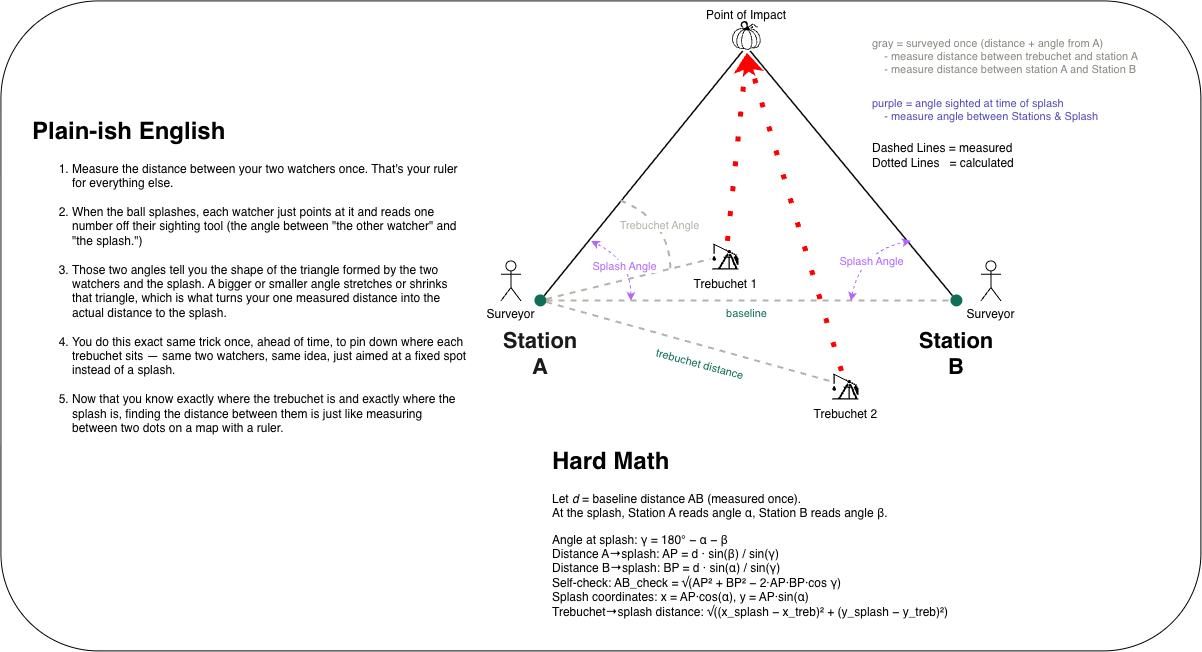

The diagram above was exported from draw.io. Its source (the exported page's mxGraphModel, read from the mxfile embedded in the PNG):
<mxGraphModel dx="1846" dy="854" grid="1" gridSize="10" guides="1" tooltips="1" connect="1" arrows="1" fold="1" page="1" pageScale="1" pageWidth="850" pageHeight="650" math="0" shadow="0">
  <root>
    <mxCell id="0" />
    <mxCell id="1" parent="0" />
    <mxCell id="D9vn8NFDXO_VLS19Kndg-1" parent="1" style="rounded=1;whiteSpace=wrap;html=1;" value="" vertex="1">
      <mxGeometry height="650" width="1200" x="-420" as="geometry" />
    </mxCell>
    <mxCell id="edgeAB" edge="1" parent="1" source="A" style="endArrow=none;html=1;strokeColor=#B4B2A9;strokeWidth=2;dashed=1;" target="B">
      <mxGeometry relative="1" as="geometry" />
    </mxCell>
    <mxCell id="labelBaseline" parent="1" style="text;html=1;align=center;fontColor=#0F6E56;fontSize=11;" value="baseline" vertex="1">
      <mxGeometry height="20" width="180" x="236" y="300" as="geometry" />
    </mxCell>
    <mxCell id="edgeAT1" edge="1" parent="1" source="A" style="endArrow=none;html=1;strokeColor=#B4B2A9;strokeWidth=2;dashed=1;" target="61zq9GeNbJCBJ8Scp14T-32">
      <mxGeometry relative="1" as="geometry">
        <mxPoint x="280.06098760537475" y="276.85330637853804" as="targetPoint" />
      </mxGeometry>
    </mxCell>
    <mxCell id="edgeAT3" edge="1" parent="1" source="A" style="endArrow=none;html=1;strokeColor=#B4B2A9;strokeWidth=2;dashed=1;" target="61zq9GeNbJCBJ8Scp14T-31">
      <mxGeometry relative="1" as="geometry">
        <mxPoint x="416.13727585151423" y="364.72388654181225" as="targetPoint" />
      </mxGeometry>
    </mxCell>
    <mxCell id="edgeASplash" edge="1" parent="1" source="A" style="endArrow=none;html=1;strokeColor=#000000;strokeWidth=1.5;">
      <mxGeometry relative="1" as="geometry">
        <mxPoint x="322.2215745559081" y="50.6608476873044" as="targetPoint" />
      </mxGeometry>
    </mxCell>
    <mxCell id="edgeBSplash" edge="1" parent="1" source="B" style="endArrow=none;html=1;strokeColor=#000000;strokeWidth=1.5;">
      <mxGeometry relative="1" as="geometry">
        <mxPoint x="329.8243241368564" y="50.623261283726094" as="targetPoint" />
      </mxGeometry>
    </mxCell>
    <mxCell id="A" parent="1" style="ellipse;whiteSpace=wrap;html=1;fillColor=#0F6E56;strokeColor=none;fontColor=#ffffff;fontSize=11;verticalLabelPosition=bottom;verticalAlign=top;labelBackgroundColor=none;" value="&lt;h1&gt;&lt;span style=&quot;color: rgb(26, 26, 26);&quot;&gt;Station A&lt;/span&gt;&lt;/h1&gt;" vertex="1">
      <mxGeometry height="12" width="12" x="114" y="294" as="geometry" />
    </mxCell>
    <mxCell id="B" parent="1" style="ellipse;whiteSpace=wrap;html=1;fillColor=#0F6E56;strokeColor=none;fontColor=#ffffff;fontSize=11;verticalLabelPosition=bottom;verticalAlign=top;labelBackgroundColor=none;" value="&lt;h1&gt;&lt;span style=&quot;color: rgb(0, 0, 0);&quot;&gt;Station B&lt;/span&gt;&lt;/h1&gt;" vertex="1">
      <mxGeometry height="12" width="12" x="530" y="294" as="geometry" />
    </mxCell>
    <mxCell id="61zq9GeNbJCBJ8Scp14T-17" edge="1" parent="1" source="61zq9GeNbJCBJ8Scp14T-32" style="rounded=0;orthogonalLoop=1;jettySize=auto;html=1;entryX=0.5;entryY=1;entryDx=0;entryDy=0;dashed=1;dashPattern=1 4;strokeColor=#FF0000;strokeWidth=5;">
      <mxGeometry relative="1" as="geometry">
        <mxPoint x="287.05561371123076" y="270.09358994906506" as="sourcePoint" />
        <mxPoint x="326.0000000000002" y="51.99999999999994" as="targetPoint" />
      </mxGeometry>
    </mxCell>
    <mxCell id="61zq9GeNbJCBJ8Scp14T-19" edge="1" parent="1" source="61zq9GeNbJCBJ8Scp14T-31" style="rounded=0;orthogonalLoop=1;jettySize=auto;html=1;entryX=0.5;entryY=1;entryDx=0;entryDy=0;dashed=1;dashPattern=1 4;strokeColor=#FF0000;strokeWidth=5;">
      <mxGeometry relative="1" as="geometry">
        <mxPoint x="420.24956525170546" y="360.2610124421594" as="sourcePoint" />
        <mxPoint x="326.0000000000002" y="51.99999999999994" as="targetPoint" />
      </mxGeometry>
    </mxCell>
    <mxCell id="legend1" parent="1" style="text;html=1;align=left;fontColor=#888780;fontSize=11;" value="gray = surveyed once (distance + angle from A)&lt;div&gt;&amp;nbsp; &amp;nbsp; - measure distance between trebuchet and station A&lt;/div&gt;&lt;div&gt;&amp;nbsp; &amp;nbsp; - measure distance between station A and Station B&lt;/div&gt;" vertex="1">
      <mxGeometry height="60" width="320" x="450" y="30" as="geometry" />
    </mxCell>
    <mxCell id="legend2" parent="1" style="text;html=1;align=left;fontColor=#534AB7;fontSize=11;" value="purple = angle sighted at time of splash&lt;div&gt;&amp;nbsp; &amp;nbsp; - measure angle between Stations &amp;amp; Splash&lt;br&gt;&lt;/div&gt;" vertex="1">
      <mxGeometry height="40" width="320" x="450" y="90" as="geometry" />
    </mxCell>
    <mxCell id="61zq9GeNbJCBJ8Scp14T-12" edge="1" parent="1" style="endArrow=classic;startArrow=classic;html=1;rounded=0;curved=1;dashed=1;strokeColor=#B266FF;" value="">
      <mxGeometry height="50" relative="1" width="50" as="geometry">
        <Array as="points">
          <mxPoint x="440" y="250" />
        </Array>
        <mxPoint x="430" y="300" as="sourcePoint" />
        <mxPoint x="490" y="240" as="targetPoint" />
      </mxGeometry>
    </mxCell>
    <mxCell id="61zq9GeNbJCBJ8Scp14T-14" connectable="0" parent="61zq9GeNbJCBJ8Scp14T-12" style="edgeLabel;html=1;align=center;verticalAlign=middle;resizable=0;points=[];" value="&lt;span style=&quot;color: rgb(178, 102, 255);&quot;&gt;Splash Angle&lt;/span&gt;" vertex="1">
      <mxGeometry relative="1" x="0.459" y="-4" as="geometry">
        <mxPoint x="-14" y="11" as="offset" />
      </mxGeometry>
    </mxCell>
    <mxCell id="61zq9GeNbJCBJ8Scp14T-15" edge="1" parent="1" style="endArrow=classic;startArrow=classic;html=1;rounded=0;curved=1;strokeColor=#B266FF;dashed=1;" value="">
      <mxGeometry height="50" relative="1" width="50" as="geometry">
        <Array as="points">
          <mxPoint x="210" y="260" />
        </Array>
        <mxPoint x="210" y="300" as="sourcePoint" />
        <mxPoint x="170" y="240" as="targetPoint" />
      </mxGeometry>
    </mxCell>
    <mxCell id="61zq9GeNbJCBJ8Scp14T-16" connectable="0" parent="61zq9GeNbJCBJ8Scp14T-15" style="edgeLabel;html=1;align=center;verticalAlign=middle;resizable=0;points=[];strokeColor=#B266FF;" value="&lt;span style=&quot;color: rgb(178, 102, 255);&quot;&gt;Splash Angle&lt;/span&gt;" vertex="1">
      <mxGeometry relative="1" x="-0.1816" y="7" as="geometry">
        <mxPoint as="offset" />
      </mxGeometry>
    </mxCell>
    <mxCell id="61zq9GeNbJCBJ8Scp14T-20" parent="1" style="text;html=1;whiteSpace=wrap;strokeColor=none;fillColor=none;align=left;verticalAlign=middle;rounded=0;" value="Dashed Lines = measured&lt;div&gt;Dotted Lines&amp;nbsp; &amp;nbsp;= calculated&lt;/div&gt;" vertex="1">
      <mxGeometry height="30" width="180" x="450" y="140" as="geometry" />
    </mxCell>
    <mxCell id="61zq9GeNbJCBJ8Scp14T-21" edge="1" parent="1" style="endArrow=none;html=1;strokeColor=#B4B2A9;strokeWidth=2;dashed=1;rounded=0;curved=1;">
      <mxGeometry relative="1" as="geometry">
        <Array as="points">
          <mxPoint x="250" y="220" />
        </Array>
        <mxPoint x="200" y="200" as="sourcePoint" />
        <mxPoint x="250" y="270" as="targetPoint" />
      </mxGeometry>
    </mxCell>
    <mxCell id="61zq9GeNbJCBJ8Scp14T-22" connectable="0" parent="61zq9GeNbJCBJ8Scp14T-21" style="edgeLabel;html=1;align=center;verticalAlign=middle;resizable=0;points=[];" value="&lt;span style=&quot;color: rgb(180, 178, 169);&quot;&gt;Trebuchet Angle&lt;/span&gt;" vertex="1">
      <mxGeometry relative="1" x="0.1192" y="-12" as="geometry">
        <mxPoint as="offset" />
      </mxGeometry>
    </mxCell>
    <mxCell id="61zq9GeNbJCBJ8Scp14T-24" parent="1" style="text;html=1;whiteSpace=wrap;overflow=hidden;rounded=0;" value="&lt;h1 style=&quot;margin-top: 0px;&quot;&gt;Hard Math&lt;/h1&gt;&lt;div&gt;&lt;p dir=&quot;ltr&quot;&gt;Let &lt;em&gt;d&lt;/em&gt; = baseline distance AB (measured once).&amp;nbsp;&lt;br&gt;&lt;span style=&quot;background-color: transparent; color: light-dark(rgb(0, 0, 0), rgb(255, 255, 255));&quot;&gt;At the splash, Station A reads angle α, Station B reads angle β.&lt;/span&gt;&lt;/p&gt;&lt;p dir=&quot;ltr&quot;&gt;Angle at splash: γ = 180° − α − β&lt;br&gt;Distance A→splash: AP = d · sin(β) / sin(γ)&lt;br&gt;Distance B→splash: BP = d · sin(α) / sin(γ)&lt;br&gt;Self-check: AB_check = √(AP² + BP² − 2·AP·BP·cos γ)&lt;br&gt;Splash coordinates: x = AP·cos(α), y = AP·sin(α)&lt;br&gt;Trebuchet→splash distance: √((x_splash − x_treb)² + (y_splash − y_treb)²)&lt;/p&gt;&lt;/div&gt;&lt;p dir=&quot;ltr&quot;&gt;&lt;/p&gt;" vertex="1">
      <mxGeometry height="190" width="430" x="130" y="440" as="geometry" />
    </mxCell>
    <mxCell id="61zq9GeNbJCBJ8Scp14T-26" parent="1" style="text;html=1;whiteSpace=wrap;overflow=hidden;rounded=0;" value="&lt;h1 style=&quot;margin-top: 0px;&quot;&gt;Plain-ish English&lt;/h1&gt;&lt;ol dir=&quot;ltr&quot;&gt;&lt;li&gt;Measure the distance between your two watchers once. That's your ruler for everything else.&lt;/li&gt;&lt;br&gt;&lt;li&gt;When the ball splashes, each watcher just points at it and reads one number off their sighting tool (the angle between &quot;the other watcher&quot; and &quot;the splash.&quot;)&lt;/li&gt;&lt;br&gt;&lt;li&gt;Those two angles tell you the shape of the triangle formed by the two watchers and the splash. A bigger or smaller angle stretches or shrinks that triangle, which is what turns your one measured distance into the actual distance to the splash.&lt;/li&gt;&lt;br&gt;&lt;li&gt;You do this exact same trick once, ahead of time, to pin down where each trebuchet sits — same two watchers, same idea, just aimed at a fixed spot instead of a splash.&lt;/li&gt;&lt;br&gt;&lt;li&gt;Now that you know exactly where the trebuchet is and exactly where the splash is, finding the distance between them is just like measuring between two dots on a map with a ruler.&lt;/li&gt;&lt;br&gt;&lt;/ol&gt;" vertex="1">
      <mxGeometry height="440" width="440" x="-390" y="110" as="geometry" />
    </mxCell>
    <mxCell id="61zq9GeNbJCBJ8Scp14T-27" parent="1" style="shape=umlActor;verticalLabelPosition=bottom;verticalAlign=top;html=1;outlineConnect=0;" value="Surveyor" vertex="1">
      <mxGeometry height="40" width="20" x="80" y="260" as="geometry" />
    </mxCell>
    <mxCell id="61zq9GeNbJCBJ8Scp14T-28" parent="1" style="shape=umlActor;verticalLabelPosition=bottom;verticalAlign=top;html=1;outlineConnect=0;" value="Surveyor" vertex="1">
      <mxGeometry height="40" width="20" x="560" y="260" as="geometry" />
    </mxCell>
    <mxCell id="61zq9GeNbJCBJ8Scp14T-29" parent="1" style="shape=image;verticalLabelPosition=bottom;labelBackgroundColor=default;verticalAlign=top;aspect=fixed;imageAspect=0;editableCssRules=.*;image=data:image/svg+xml,(base64 omitted: 11392 chars);" value="" vertex="1">
      <mxGeometry height="30" width="30" x="311" y="20" as="geometry" />
    </mxCell>
    <mxCell id="61zq9GeNbJCBJ8Scp14T-30" parent="1" style="text;html=1;whiteSpace=wrap;strokeColor=none;fillColor=none;align=center;verticalAlign=middle;rounded=0;" value="Point of Impact" vertex="1">
      <mxGeometry height="30" width="94" x="279" as="geometry" />
    </mxCell>
    <mxCell id="61zq9GeNbJCBJ8Scp14T-32" parent="1" style="shape=image;verticalLabelPosition=bottom;labelBackgroundColor=default;verticalAlign=top;aspect=fixed;imageAspect=0;editableCssRules=.*;image=data:image/svg+xml,(base64 omitted: 1508 chars);" value="Trebuchet 1" vertex="1">
      <mxGeometry height="30" width="30" x="290" y="240" as="geometry" />
    </mxCell>
    <mxCell id="61zq9GeNbJCBJ8Scp14T-31" parent="1" style="shape=image;verticalLabelPosition=bottom;labelBackgroundColor=default;verticalAlign=top;aspect=fixed;imageAspect=0;editableCssRules=.*;image=data:image/svg+xml,(base64 omitted: 1508 chars);" value="Trebuchet 2" vertex="1">
      <mxGeometry height="30" width="30" x="410" y="370" as="geometry" />
    </mxCell>
    <mxCell id="k17w7_ve_UJ62k4FHrgO-1" parent="1" style="text;html=1;align=center;fontColor=#0F6E56;fontSize=11;rotation=15;" value="trebuchet distance" vertex="1">
      <mxGeometry height="20" width="100" x="230" y="350" as="geometry" />
    </mxCell>
  </root>
</mxGraphModel>